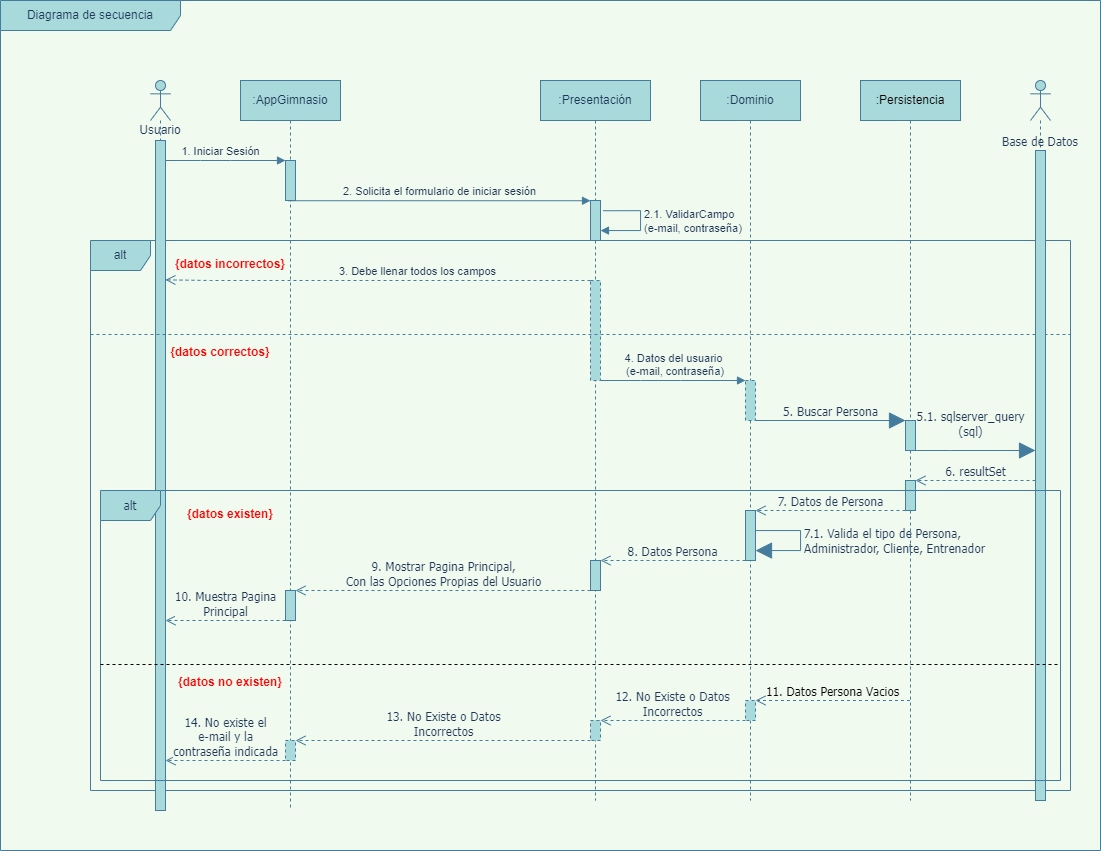

The diagram above was exported from draw.io. Its source (the exported page's mxGraphModel, read from the mxfile embedded in the PNG):
<mxGraphModel dx="1021" dy="649" grid="1" gridSize="10" guides="1" tooltips="1" connect="1" arrows="1" fold="1" page="1" pageScale="1" pageWidth="1100" pageHeight="850" background="#F1FAEE" math="0" shadow="0">
  <root>
    <mxCell id="0" />
    <mxCell id="1" parent="0" />
    <mxCell id="yBrvuxVPPl_dkeS1BgQu-4" value="Diagrama de secuencia" style="shape=umlFrame;whiteSpace=wrap;html=1;width=180;height=30;rounded=0;fillColor=#A8DADC;strokeColor=#457B9D;fontColor=#1D3557;" parent="1" vertex="1">
      <mxGeometry width="1100" height="850" as="geometry" />
    </mxCell>
    <mxCell id="_TKvPC9EWprTT_iQRJFP-24" value="alt" style="shape=umlFrame;whiteSpace=wrap;html=1;rounded=0;fillColor=#A8DADC;strokeColor=#457B9D;fontColor=#1D3557;" vertex="1" parent="1">
      <mxGeometry x="90" y="240" width="980" height="550" as="geometry" />
    </mxCell>
    <mxCell id="yBrvuxVPPl_dkeS1BgQu-2" value="" style="text;strokeColor=none;fillColor=none;align=left;verticalAlign=middle;spacingTop=-1;spacingLeft=4;spacingRight=4;rotatable=0;labelPosition=right;points=[];portConstraint=eastwest;rounded=0;fontColor=#1D3557;" parent="1" vertex="1">
      <mxGeometry x="410" y="380" width="20" height="14" as="geometry" />
    </mxCell>
    <mxCell id="yBrvuxVPPl_dkeS1BgQu-5" value=":AppGimnasio" style="shape=umlLifeline;perimeter=lifelinePerimeter;whiteSpace=wrap;html=1;container=1;collapsible=0;recursiveResize=0;outlineConnect=0;fillColor=#A8DADC;strokeColor=#457B9D;rounded=0;fontColor=#1D3557;" parent="1" vertex="1">
      <mxGeometry x="240" y="80" width="100" height="730" as="geometry" />
    </mxCell>
    <mxCell id="_TKvPC9EWprTT_iQRJFP-15" value="" style="html=1;points=[];perimeter=orthogonalPerimeter;rounded=0;fillColor=#A8DADC;strokeColor=#457B9D;fontColor=#1D3557;" vertex="1" parent="yBrvuxVPPl_dkeS1BgQu-5">
      <mxGeometry x="45" y="80" width="10" height="40" as="geometry" />
    </mxCell>
    <mxCell id="_TKvPC9EWprTT_iQRJFP-50" value="" style="html=1;points=[];perimeter=orthogonalPerimeter;fontFamily=Tahoma;fontSize=12;fontColor=#1D3557;strokeColor=#457B9D;fillColor=#A8DADC;" vertex="1" parent="yBrvuxVPPl_dkeS1BgQu-5">
      <mxGeometry x="45" y="510" width="10" height="30" as="geometry" />
    </mxCell>
    <mxCell id="yBrvuxVPPl_dkeS1BgQu-7" value=":Dominio" style="shape=umlLifeline;perimeter=lifelinePerimeter;whiteSpace=wrap;html=1;container=1;collapsible=0;recursiveResize=0;outlineConnect=0;fillColor=#A8DADC;strokeColor=#457B9D;rounded=0;fontColor=#1D3557;" parent="1" vertex="1">
      <mxGeometry x="700" y="80" width="100" height="720" as="geometry" />
    </mxCell>
    <mxCell id="_TKvPC9EWprTT_iQRJFP-36" value="" style="html=1;points=[];perimeter=orthogonalPerimeter;dashed=1;rounded=0;fillColor=#A8DADC;strokeColor=#457B9D;fontColor=#1D3557;" vertex="1" parent="yBrvuxVPPl_dkeS1BgQu-7">
      <mxGeometry x="45" y="300" width="10" height="40" as="geometry" />
    </mxCell>
    <mxCell id="_TKvPC9EWprTT_iQRJFP-46" value="" style="html=1;points=[];perimeter=orthogonalPerimeter;fontFamily=Tahoma;fontSize=12;fontColor=#1D3557;strokeColor=#457B9D;fillColor=#A8DADC;" vertex="1" parent="yBrvuxVPPl_dkeS1BgQu-7">
      <mxGeometry x="45" y="430" width="10" height="50" as="geometry" />
    </mxCell>
    <mxCell id="_TKvPC9EWprTT_iQRJFP-47" value="7.1. Valida el tipo de Persona,&lt;br&gt;Administrador, Cliente, Entrenador" style="edgeStyle=orthogonalEdgeStyle;html=1;align=left;spacingLeft=2;endArrow=block;rounded=0;labelBackgroundColor=#F1FAEE;fontFamily=Tahoma;fontSize=12;fontColor=#1D3557;startSize=14;endSize=14;strokeColor=#457B9D;fillColor=#A8DADC;" edge="1" target="_TKvPC9EWprTT_iQRJFP-46" parent="yBrvuxVPPl_dkeS1BgQu-7" source="_TKvPC9EWprTT_iQRJFP-46">
      <mxGeometry relative="1" as="geometry">
        <mxPoint x="110" y="440" as="sourcePoint" />
        <Array as="points">
          <mxPoint x="100" y="450" />
          <mxPoint x="100" y="470" />
        </Array>
      </mxGeometry>
    </mxCell>
    <mxCell id="yBrvuxVPPl_dkeS1BgQu-8" value=":Persistencia" style="shape=umlLifeline;perimeter=lifelinePerimeter;whiteSpace=wrap;html=1;container=1;collapsible=0;recursiveResize=0;outlineConnect=0;fillColor=#A8DADC;strokeColor=#457B9D;rounded=0;fontColor=#000000;" parent="1" vertex="1">
      <mxGeometry x="860" y="80" width="100" height="720" as="geometry" />
    </mxCell>
    <mxCell id="_TKvPC9EWprTT_iQRJFP-39" value="" style="html=1;points=[];perimeter=orthogonalPerimeter;fontFamily=Tahoma;fontSize=12;fontColor=#1D3557;strokeColor=#457B9D;fillColor=#A8DADC;" vertex="1" parent="yBrvuxVPPl_dkeS1BgQu-8">
      <mxGeometry x="45" y="340" width="10" height="30" as="geometry" />
    </mxCell>
    <mxCell id="_TKvPC9EWprTT_iQRJFP-43" value="" style="html=1;points=[];perimeter=orthogonalPerimeter;fontFamily=Tahoma;fontSize=12;fontColor=#1D3557;strokeColor=#457B9D;fillColor=#A8DADC;" vertex="1" parent="yBrvuxVPPl_dkeS1BgQu-8">
      <mxGeometry x="45" y="400" width="10" height="30" as="geometry" />
    </mxCell>
    <mxCell id="_TKvPC9EWprTT_iQRJFP-13" value="Usuario" style="shape=umlLifeline;participant=umlActor;perimeter=lifelinePerimeter;whiteSpace=wrap;html=1;container=1;collapsible=0;recursiveResize=0;verticalAlign=top;spacingTop=36;outlineConnect=0;rounded=0;fillColor=#A8DADC;strokeColor=#457B9D;fontColor=#1D3557;" vertex="1" parent="1">
      <mxGeometry x="150" y="80" width="20" height="730" as="geometry" />
    </mxCell>
    <mxCell id="_TKvPC9EWprTT_iQRJFP-25" value="" style="html=1;points=[];perimeter=orthogonalPerimeter;rounded=0;fillColor=#A8DADC;strokeColor=#457B9D;fontColor=#1D3557;" vertex="1" parent="_TKvPC9EWprTT_iQRJFP-13">
      <mxGeometry x="5" y="60" width="10" height="670" as="geometry" />
    </mxCell>
    <mxCell id="_TKvPC9EWprTT_iQRJFP-14" value="1. Iniciar Sesión" style="html=1;verticalAlign=bottom;endArrow=block;rounded=0;labelBackgroundColor=#F1FAEE;strokeColor=#457B9D;fontColor=#1D3557;" edge="1" parent="1" source="_TKvPC9EWprTT_iQRJFP-25" target="_TKvPC9EWprTT_iQRJFP-15">
      <mxGeometry x="-0.0833" width="80" relative="1" as="geometry">
        <mxPoint x="190" y="270" as="sourcePoint" />
        <mxPoint x="270" y="270" as="targetPoint" />
        <Array as="points">
          <mxPoint x="200" y="160" />
          <mxPoint x="230" y="160" />
        </Array>
        <mxPoint as="offset" />
      </mxGeometry>
    </mxCell>
    <mxCell id="_TKvPC9EWprTT_iQRJFP-20" value="2. Solicita el formulario de iniciar sesión" style="html=1;verticalAlign=bottom;endArrow=block;rounded=0;exitX=0.25;exitY=1.006;exitDx=0;exitDy=0;exitPerimeter=0;labelBackgroundColor=#F1FAEE;strokeColor=#457B9D;fontColor=#1D3557;" edge="1" parent="1" source="_TKvPC9EWprTT_iQRJFP-15" target="_TKvPC9EWprTT_iQRJFP-22">
      <mxGeometry width="80" relative="1" as="geometry">
        <mxPoint x="510" y="250" as="sourcePoint" />
        <mxPoint x="585" y="280.24" as="targetPoint" />
      </mxGeometry>
    </mxCell>
    <mxCell id="yBrvuxVPPl_dkeS1BgQu-6" value=":Presentación" style="shape=umlLifeline;perimeter=lifelinePerimeter;whiteSpace=wrap;html=1;container=1;collapsible=0;recursiveResize=0;outlineConnect=0;fillColor=#A8DADC;strokeColor=#457B9D;rounded=0;fontColor=#1D3557;" parent="1" vertex="1">
      <mxGeometry x="540" y="80" width="110" height="720" as="geometry" />
    </mxCell>
    <mxCell id="_TKvPC9EWprTT_iQRJFP-22" value="" style="html=1;points=[];perimeter=orthogonalPerimeter;rounded=0;fillColor=#A8DADC;strokeColor=#457B9D;fontColor=#1D3557;" vertex="1" parent="yBrvuxVPPl_dkeS1BgQu-6">
      <mxGeometry x="50" y="120" width="10" height="40" as="geometry" />
    </mxCell>
    <mxCell id="_TKvPC9EWprTT_iQRJFP-23" value="2.1. ValidarCampo &lt;br&gt;(e-mail, contraseña)" style="edgeStyle=orthogonalEdgeStyle;html=1;align=left;spacingLeft=2;endArrow=block;rounded=0;exitX=1.25;exitY=0.256;exitDx=0;exitDy=0;exitPerimeter=0;labelBackgroundColor=#F1FAEE;strokeColor=#457B9D;fontColor=#1D3557;" edge="1" target="_TKvPC9EWprTT_iQRJFP-22" parent="yBrvuxVPPl_dkeS1BgQu-6" source="_TKvPC9EWprTT_iQRJFP-22">
      <mxGeometry relative="1" as="geometry">
        <mxPoint x="105" y="230" as="sourcePoint" />
        <Array as="points">
          <mxPoint x="100" y="130" />
          <mxPoint x="100" y="150" />
        </Array>
      </mxGeometry>
    </mxCell>
    <mxCell id="_TKvPC9EWprTT_iQRJFP-29" value="" style="html=1;points=[];perimeter=orthogonalPerimeter;dashed=1;rounded=0;fillColor=#A8DADC;strokeColor=#457B9D;fontColor=#1D3557;" vertex="1" parent="yBrvuxVPPl_dkeS1BgQu-6">
      <mxGeometry x="50" y="200" width="10" height="100" as="geometry" />
    </mxCell>
    <mxCell id="_TKvPC9EWprTT_iQRJFP-49" value="" style="html=1;points=[];perimeter=orthogonalPerimeter;fontFamily=Tahoma;fontSize=12;fontColor=#1D3557;strokeColor=#457B9D;fillColor=#A8DADC;" vertex="1" parent="yBrvuxVPPl_dkeS1BgQu-6">
      <mxGeometry x="50" y="480" width="10" height="30" as="geometry" />
    </mxCell>
    <mxCell id="_TKvPC9EWprTT_iQRJFP-32" value="3. Debe llenar todos los campos" style="html=1;verticalAlign=bottom;endArrow=open;dashed=1;endSize=8;rounded=0;labelBackgroundColor=#F1FAEE;strokeColor=#457B9D;fontColor=#1D3557;entryX=0.988;entryY=0.208;entryDx=0;entryDy=0;entryPerimeter=0;" edge="1" parent="1" source="_TKvPC9EWprTT_iQRJFP-29" target="_TKvPC9EWprTT_iQRJFP-25">
      <mxGeometry x="-0.1846" relative="1" as="geometry">
        <mxPoint x="430" y="350" as="sourcePoint" />
        <mxPoint x="60" y="360" as="targetPoint" />
        <Array as="points">
          <mxPoint x="560" y="280" />
          <mxPoint x="520" y="280" />
          <mxPoint x="480" y="280" />
          <mxPoint x="440" y="280" />
          <mxPoint x="210" y="280" />
        </Array>
        <mxPoint as="offset" />
      </mxGeometry>
    </mxCell>
    <mxCell id="_TKvPC9EWprTT_iQRJFP-33" value="{datos incorrectos}" style="text;align=center;fontStyle=1;verticalAlign=middle;spacingLeft=3;spacingRight=3;strokeColor=none;rotatable=0;points=[[0,0.5],[1,0.5]];portConstraint=eastwest;dashed=1;rounded=0;fontColor=#FF0000;" vertex="1" parent="1">
      <mxGeometry x="190" y="250" width="80" height="26" as="geometry" />
    </mxCell>
    <mxCell id="_TKvPC9EWprTT_iQRJFP-34" value="{datos correctos}" style="text;align=center;fontStyle=1;verticalAlign=middle;spacingLeft=3;spacingRight=3;strokeColor=none;rotatable=0;points=[[0,0.5],[1,0.5]];portConstraint=eastwest;dashed=1;rounded=0;fontColor=#FF0000;" vertex="1" parent="1">
      <mxGeometry x="180" y="338" width="80" height="26" as="geometry" />
    </mxCell>
    <mxCell id="_TKvPC9EWprTT_iQRJFP-35" value="4. Datos del usuario&lt;br&gt;&amp;nbsp;(e-mail, contraseña)" style="html=1;verticalAlign=bottom;endArrow=block;rounded=0;labelBackgroundColor=#F1FAEE;strokeColor=#457B9D;fontColor=#1D3557;" edge="1" parent="1" source="_TKvPC9EWprTT_iQRJFP-29" target="_TKvPC9EWprTT_iQRJFP-36">
      <mxGeometry width="80" relative="1" as="geometry">
        <mxPoint x="610" y="350" as="sourcePoint" />
        <mxPoint x="690" y="350" as="targetPoint" />
        <Array as="points">
          <mxPoint x="640" y="380" />
          <mxPoint x="680" y="380" />
        </Array>
      </mxGeometry>
    </mxCell>
    <mxCell id="_TKvPC9EWprTT_iQRJFP-28" value="" style="line;strokeWidth=1;fillColor=none;align=left;verticalAlign=middle;spacingTop=-1;spacingLeft=3;spacingRight=3;rotatable=0;labelPosition=right;points=[];portConstraint=eastwest;dashed=1;rounded=0;labelBackgroundColor=#F1FAEE;strokeColor=#457B9D;fontColor=#1D3557;" vertex="1" parent="1">
      <mxGeometry x="90" y="330" width="980" height="8" as="geometry" />
    </mxCell>
    <mxCell id="_TKvPC9EWprTT_iQRJFP-37" value="&lt;pre style=&quot;font-size: 12px;&quot;&gt;&lt;span style=&quot;font-size: 12px; background-color: initial; line-height: 1;&quot;&gt;&lt;font face=&quot;Tahoma&quot; style=&quot;font-size: 12px;&quot;&gt;Base de Datos&lt;/font&gt;&lt;/span&gt;&lt;/pre&gt;" style="shape=umlLifeline;participant=umlActor;perimeter=lifelinePerimeter;whiteSpace=wrap;html=1;container=1;collapsible=0;recursiveResize=0;verticalAlign=top;spacingTop=36;outlineConnect=0;fontSize=12;fontColor=#1D3557;strokeColor=#457B9D;fillColor=#A8DADC;align=center;size=40;horizontal=1;labelPosition=center;verticalLabelPosition=middle;" vertex="1" parent="1">
      <mxGeometry x="1030" y="80" width="20" height="720" as="geometry" />
    </mxCell>
    <mxCell id="_TKvPC9EWprTT_iQRJFP-38" value="" style="html=1;points=[];perimeter=orthogonalPerimeter;fontFamily=Tahoma;fontSize=12;fontColor=#1D3557;strokeColor=#457B9D;fillColor=#A8DADC;" vertex="1" parent="_TKvPC9EWprTT_iQRJFP-37">
      <mxGeometry x="5" y="70" width="10" height="650" as="geometry" />
    </mxCell>
    <mxCell id="_TKvPC9EWprTT_iQRJFP-40" value="5. Buscar Persona" style="html=1;verticalAlign=bottom;endArrow=block;rounded=0;fontFamily=Tahoma;fontSize=12;fontColor=#1D3557;startSize=14;endSize=14;strokeColor=#457B9D;fillColor=#A8DADC;labelBackgroundColor=#F1FAEE;" edge="1" parent="1" source="_TKvPC9EWprTT_iQRJFP-36" target="_TKvPC9EWprTT_iQRJFP-39">
      <mxGeometry width="80" relative="1" as="geometry">
        <mxPoint x="770" y="420" as="sourcePoint" />
        <mxPoint x="850" y="420" as="targetPoint" />
      </mxGeometry>
    </mxCell>
    <mxCell id="_TKvPC9EWprTT_iQRJFP-41" value="5.1. sqlserver_query&lt;br&gt;(sql)" style="html=1;verticalAlign=bottom;endArrow=block;rounded=0;fontFamily=Tahoma;fontSize=12;fontColor=#1D3557;startSize=14;endSize=14;strokeColor=#457B9D;fillColor=#A8DADC;labelBackgroundColor=#F1FAEE;" edge="1" parent="1" source="_TKvPC9EWprTT_iQRJFP-39" target="_TKvPC9EWprTT_iQRJFP-38">
      <mxGeometry x="-0.0833" y="10" width="80" relative="1" as="geometry">
        <mxPoint x="610" y="260" as="sourcePoint" />
        <mxPoint x="690" y="260" as="targetPoint" />
        <Array as="points">
          <mxPoint x="950" y="450" />
        </Array>
        <mxPoint as="offset" />
      </mxGeometry>
    </mxCell>
    <mxCell id="_TKvPC9EWprTT_iQRJFP-42" value="6. resultSet" style="html=1;verticalAlign=bottom;endArrow=open;dashed=1;endSize=8;rounded=0;labelBackgroundColor=#F1FAEE;fontFamily=Tahoma;fontSize=12;fontColor=#1D3557;strokeColor=#457B9D;fillColor=#A8DADC;" edge="1" parent="1" source="_TKvPC9EWprTT_iQRJFP-38" target="_TKvPC9EWprTT_iQRJFP-43">
      <mxGeometry relative="1" as="geometry">
        <mxPoint x="690" y="350" as="sourcePoint" />
        <mxPoint x="610" y="350" as="targetPoint" />
        <Array as="points">
          <mxPoint x="950" y="480" />
        </Array>
      </mxGeometry>
    </mxCell>
    <mxCell id="_TKvPC9EWprTT_iQRJFP-45" value="7. Datos de Persona" style="html=1;verticalAlign=bottom;endArrow=open;dashed=1;endSize=8;rounded=0;labelBackgroundColor=#F1FAEE;fontFamily=Tahoma;fontSize=12;fontColor=#1D3557;strokeColor=#457B9D;fillColor=#A8DADC;" edge="1" parent="1" source="_TKvPC9EWprTT_iQRJFP-43" target="_TKvPC9EWprTT_iQRJFP-46">
      <mxGeometry relative="1" as="geometry">
        <mxPoint x="620" y="350" as="sourcePoint" />
        <mxPoint x="755" y="500" as="targetPoint" />
      </mxGeometry>
    </mxCell>
    <mxCell id="_TKvPC9EWprTT_iQRJFP-48" value="8. Datos Persona" style="html=1;verticalAlign=bottom;endArrow=open;dashed=1;endSize=8;rounded=0;labelBackgroundColor=#F1FAEE;fontFamily=Tahoma;fontSize=12;fontColor=#1D3557;strokeColor=#457B9D;fillColor=#A8DADC;" edge="1" parent="1" source="_TKvPC9EWprTT_iQRJFP-46" target="_TKvPC9EWprTT_iQRJFP-49">
      <mxGeometry relative="1" as="geometry">
        <mxPoint x="460" y="340" as="sourcePoint" />
        <mxPoint x="380" y="340" as="targetPoint" />
      </mxGeometry>
    </mxCell>
    <mxCell id="_TKvPC9EWprTT_iQRJFP-51" value="9. Mostrar Pagina Principal,&lt;br&gt;Con las Opciones Propias del Usuario" style="html=1;verticalAlign=bottom;endArrow=open;dashed=1;endSize=8;rounded=0;labelBackgroundColor=#F1FAEE;fontFamily=Tahoma;fontSize=12;fontColor=#1D3557;strokeColor=#457B9D;fillColor=#A8DADC;" edge="1" parent="1" source="_TKvPC9EWprTT_iQRJFP-49" target="_TKvPC9EWprTT_iQRJFP-50">
      <mxGeometry relative="1" as="geometry">
        <mxPoint x="650" y="340" as="sourcePoint" />
        <mxPoint x="570" y="340" as="targetPoint" />
      </mxGeometry>
    </mxCell>
    <mxCell id="_TKvPC9EWprTT_iQRJFP-52" value="10. Muestra Pagina&lt;br&gt;Principal" style="html=1;verticalAlign=bottom;endArrow=open;dashed=1;endSize=8;rounded=0;labelBackgroundColor=#F1FAEE;fontFamily=Tahoma;fontSize=12;fontColor=#1D3557;strokeColor=#457B9D;fillColor=#A8DADC;" edge="1" parent="1" source="_TKvPC9EWprTT_iQRJFP-50" target="_TKvPC9EWprTT_iQRJFP-25">
      <mxGeometry relative="1" as="geometry">
        <mxPoint x="130" y="440" as="sourcePoint" />
        <mxPoint x="50" y="440" as="targetPoint" />
        <Array as="points">
          <mxPoint x="250" y="620" />
          <mxPoint x="190" y="620" />
        </Array>
      </mxGeometry>
    </mxCell>
    <mxCell id="_TKvPC9EWprTT_iQRJFP-53" value="alt" style="shape=umlFrame;whiteSpace=wrap;html=1;fontFamily=Tahoma;fontSize=12;fontColor=#1D3557;strokeColor=#457B9D;fillColor=#A8DADC;" vertex="1" parent="1">
      <mxGeometry x="100" y="490" width="960" height="290" as="geometry" />
    </mxCell>
    <mxCell id="_TKvPC9EWprTT_iQRJFP-54" value="{datos existen}" style="text;align=center;fontStyle=1;verticalAlign=middle;spacingLeft=3;spacingRight=3;strokeColor=none;rotatable=0;points=[[0,0.5],[1,0.5]];portConstraint=eastwest;dashed=1;rounded=0;fontColor=#FF0000;" vertex="1" parent="1">
      <mxGeometry x="190" y="500" width="80" height="26" as="geometry" />
    </mxCell>
    <mxCell id="_TKvPC9EWprTT_iQRJFP-55" value="" style="line;strokeWidth=1;fillColor=none;align=left;verticalAlign=middle;spacingTop=-1;spacingLeft=3;spacingRight=3;rotatable=0;labelPosition=right;points=[];portConstraint=eastwest;fontFamily=Tahoma;fontSize=12;fontColor=#1D3557;dashed=1;" vertex="1" parent="1">
      <mxGeometry x="100" y="660" width="960" height="8" as="geometry" />
    </mxCell>
    <mxCell id="_TKvPC9EWprTT_iQRJFP-56" value="{datos no existen}" style="text;align=center;fontStyle=1;verticalAlign=middle;spacingLeft=3;spacingRight=3;strokeColor=none;rotatable=0;points=[[0,0.5],[1,0.5]];portConstraint=eastwest;dashed=1;rounded=0;fontColor=#FF0000;" vertex="1" parent="1">
      <mxGeometry x="190" y="668" width="80" height="26" as="geometry" />
    </mxCell>
    <mxCell id="_TKvPC9EWprTT_iQRJFP-57" value="12. No Existe o Datos&lt;br&gt;Incorrectos" style="html=1;verticalAlign=bottom;endArrow=open;dashed=1;endSize=8;rounded=0;labelBackgroundColor=#F1FAEE;fontFamily=Tahoma;fontSize=12;fontColor=#1D3557;strokeColor=#457B9D;fillColor=#A8DADC;" edge="1" parent="1" source="_TKvPC9EWprTT_iQRJFP-65" target="_TKvPC9EWprTT_iQRJFP-61">
      <mxGeometry relative="1" as="geometry">
        <mxPoint x="750" y="710" as="sourcePoint" />
        <mxPoint x="500" y="550" as="targetPoint" />
        <Array as="points">
          <mxPoint x="600" y="720" />
        </Array>
      </mxGeometry>
    </mxCell>
    <mxCell id="_TKvPC9EWprTT_iQRJFP-60" value="13. No Existe o Datos&lt;br&gt;Incorrectos" style="html=1;verticalAlign=bottom;endArrow=open;dashed=1;endSize=8;rounded=0;labelBackgroundColor=#F1FAEE;fontFamily=Tahoma;fontSize=12;fontColor=#1D3557;strokeColor=#457B9D;fillColor=#A8DADC;" edge="1" parent="1" source="_TKvPC9EWprTT_iQRJFP-61" target="_TKvPC9EWprTT_iQRJFP-62">
      <mxGeometry relative="1" as="geometry">
        <mxPoint x="580" y="530" as="sourcePoint" />
        <mxPoint x="500" y="530" as="targetPoint" />
      </mxGeometry>
    </mxCell>
    <mxCell id="_TKvPC9EWprTT_iQRJFP-61" value="" style="html=1;points=[];perimeter=orthogonalPerimeter;dashed=1;fontFamily=Tahoma;fontSize=12;fontColor=#1D3557;strokeColor=#457B9D;fillColor=#A8DADC;" vertex="1" parent="1">
      <mxGeometry x="590" y="720" width="10" height="20" as="geometry" />
    </mxCell>
    <mxCell id="_TKvPC9EWprTT_iQRJFP-62" value="" style="html=1;points=[];perimeter=orthogonalPerimeter;dashed=1;fontFamily=Tahoma;fontSize=12;fontColor=#1D3557;strokeColor=#457B9D;fillColor=#A8DADC;" vertex="1" parent="1">
      <mxGeometry x="285" y="740" width="10" height="20" as="geometry" />
    </mxCell>
    <mxCell id="_TKvPC9EWprTT_iQRJFP-64" value="14. No existe el&lt;br&gt;e-mail&amp;nbsp;y la&lt;br&gt;contraseña&amp;nbsp;indicada" style="html=1;verticalAlign=bottom;endArrow=open;dashed=1;endSize=8;rounded=0;labelBackgroundColor=#F1FAEE;fontFamily=Tahoma;fontSize=12;fontColor=#1D3557;strokeColor=#457B9D;fillColor=#A8DADC;" edge="1" parent="1" source="_TKvPC9EWprTT_iQRJFP-62" target="_TKvPC9EWprTT_iQRJFP-25">
      <mxGeometry relative="1" as="geometry">
        <mxPoint x="580" y="520" as="sourcePoint" />
        <mxPoint x="500" y="520" as="targetPoint" />
        <Array as="points">
          <mxPoint x="250" y="760" />
        </Array>
      </mxGeometry>
    </mxCell>
    <mxCell id="_TKvPC9EWprTT_iQRJFP-65" value="" style="html=1;points=[];perimeter=orthogonalPerimeter;dashed=1;fontFamily=Tahoma;fontSize=12;fontColor=#FF0000;strokeColor=#457B9D;fillColor=#A8DADC;" vertex="1" parent="1">
      <mxGeometry x="745" y="700" width="10" height="20" as="geometry" />
    </mxCell>
    <mxCell id="_TKvPC9EWprTT_iQRJFP-66" value="11. Datos Persona Vacios" style="html=1;verticalAlign=bottom;endArrow=open;dashed=1;endSize=8;rounded=0;labelBackgroundColor=#F1FAEE;fontFamily=Tahoma;fontSize=12;fontColor=#000000;strokeColor=#457B9D;fillColor=#A8DADC;" edge="1" parent="1" source="yBrvuxVPPl_dkeS1BgQu-8" target="_TKvPC9EWprTT_iQRJFP-65">
      <mxGeometry relative="1" as="geometry">
        <mxPoint x="880" y="700.41" as="sourcePoint" />
        <mxPoint x="800" y="700.41" as="targetPoint" />
      </mxGeometry>
    </mxCell>
  </root>
</mxGraphModel>